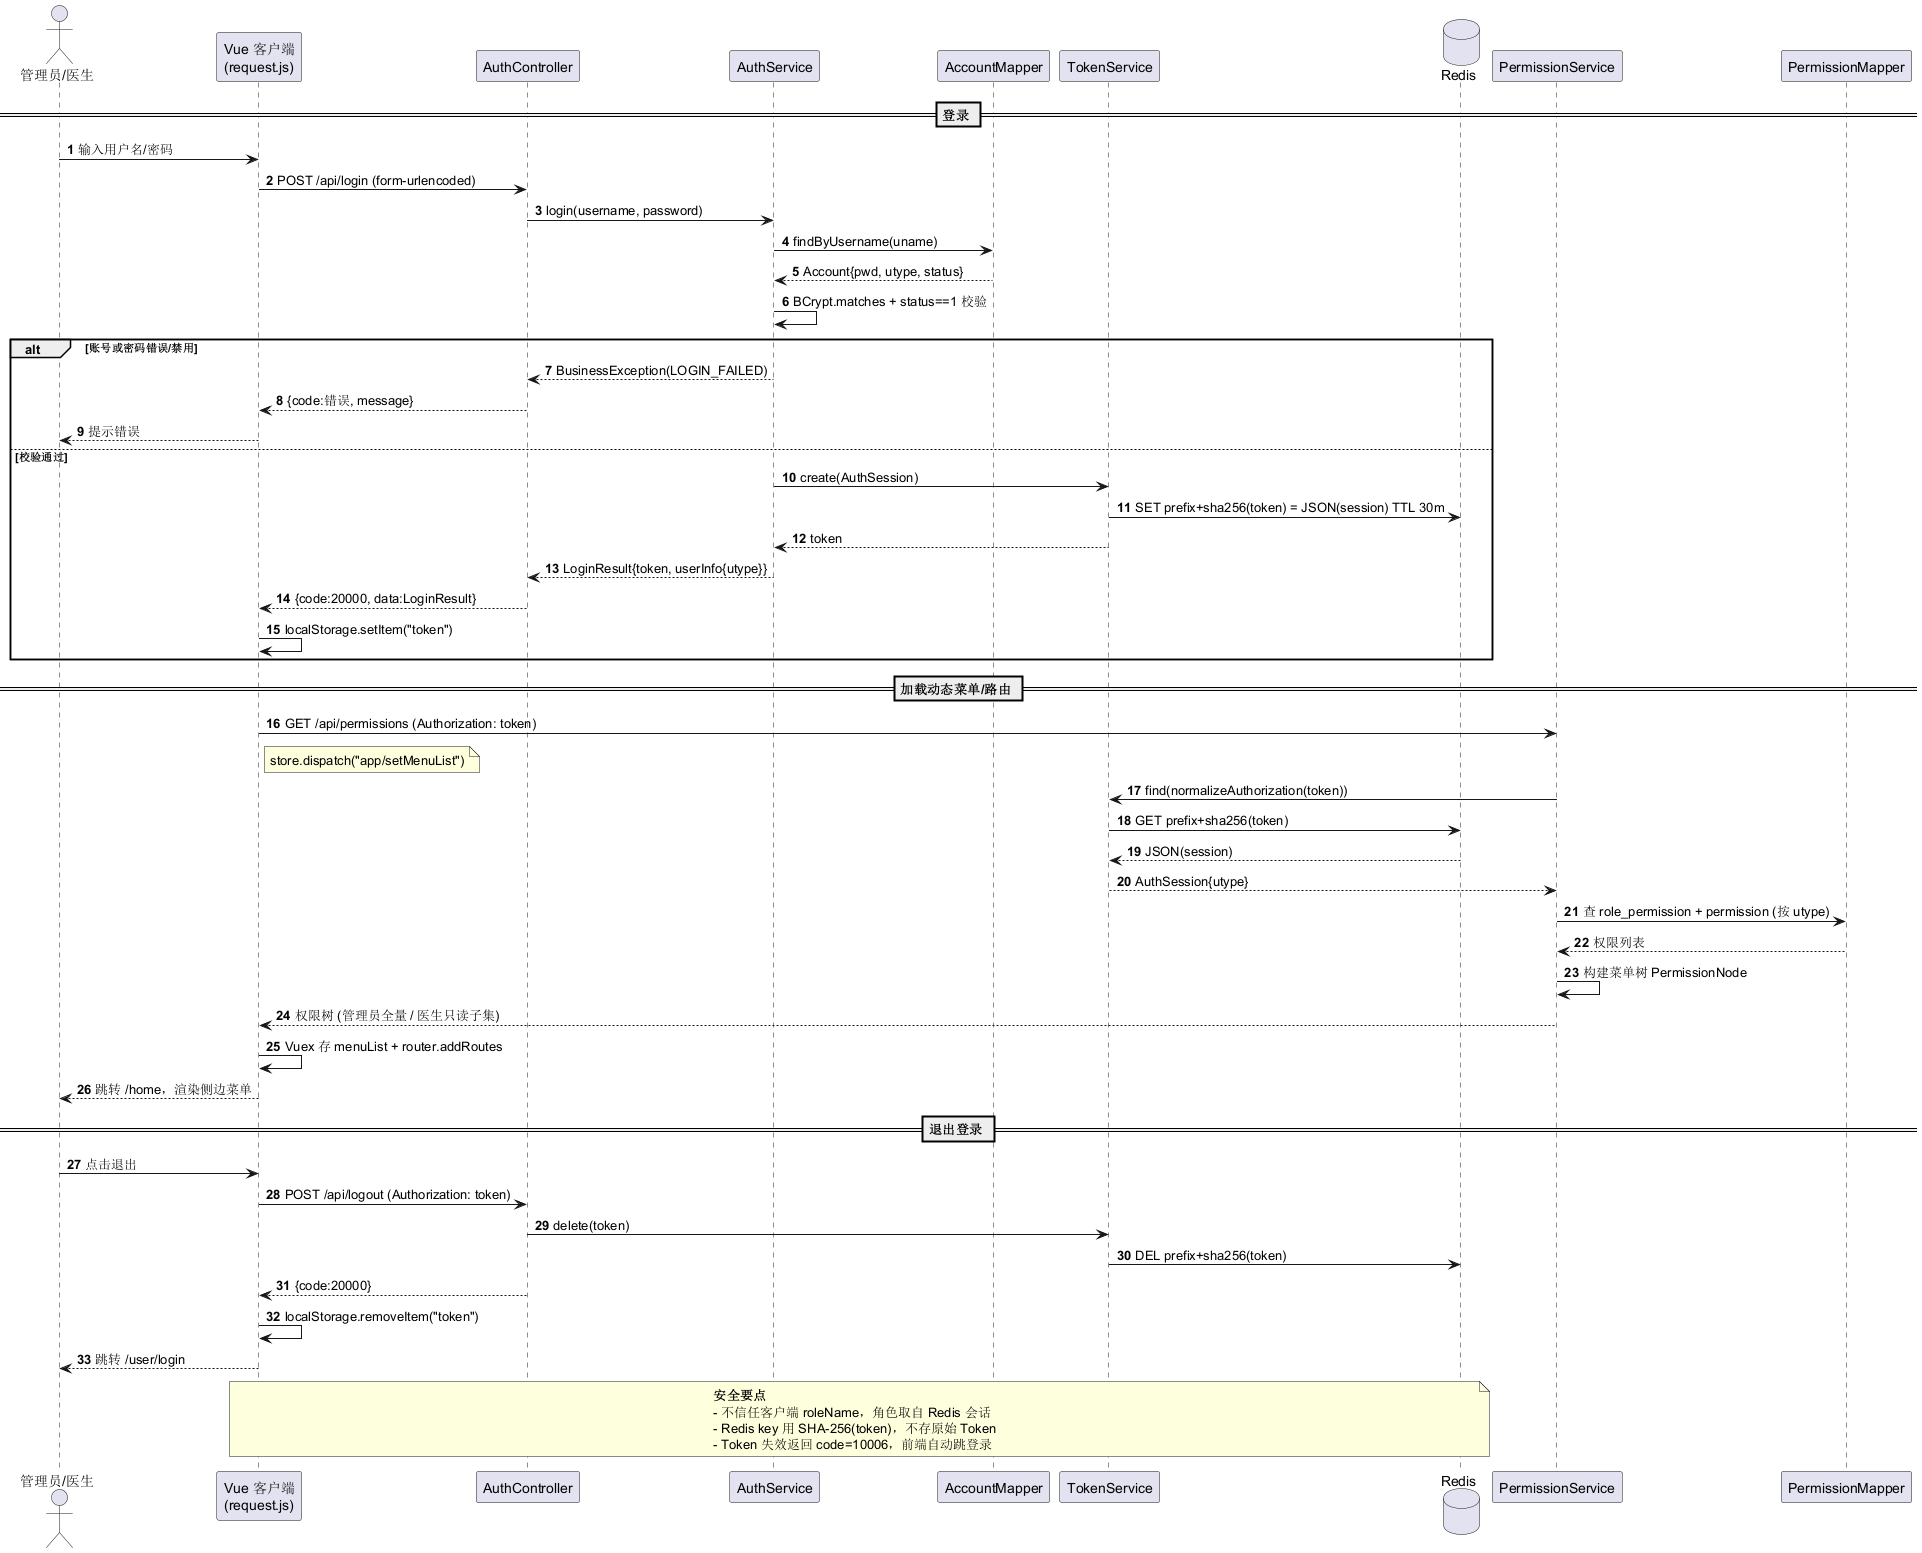

The diagram above was rendered by PlantUML. Its source (embedded in the PNG):
@startuml 14-登录授权顺序图
' =========================================================================
' 慧医数字医疗应用系统 -- 登录与授权顺序图（Sequence Diagram）
' 阶段：动态建模
' 参与者：Vue客户端 / AuthController / AuthService / AccountMapper / TokenService / Redis / PermissionService / PermissionMapper
' =========================================================================
skinparam shadowing false
autonumber

actor "管理员/医生" as U
participant "Vue 客户端\n(request.js)" as V
participant "AuthController" as AC
participant "AuthService" as AS
participant "AccountMapper" as AM
participant "TokenService" as TS
database "Redis" as R
participant "PermissionService" as PS
participant "PermissionMapper" as PM

== 登录 ==
U -> V : 输入用户名/密码
V -> AC : POST /api/login (form-urlencoded)
AC -> AS : login(username, password)
AS -> AM : findByUsername(uname)
AM --> AS : Account{pwd, utype, status}
AS -> AS : BCrypt.matches + status==1 校验
alt 账号或密码错误/禁用
  AS --> AC : BusinessException(LOGIN_FAILED)
  AC --> V : {code:错误, message}
  V --> U : 提示错误
else 校验通过
  AS -> TS : create(AuthSession)
  TS -> R : SET prefix+sha256(token) = JSON(session) TTL 30m
  TS --> AS : token
  AS --> AC : LoginResult{token, userInfo{utype}}
  AC --> V : {code:20000, data:LoginResult}
  V -> V : localStorage.setItem("token")
end

== 加载动态菜单/路由 ==
V -> PS : GET /api/permissions (Authorization: token)
note right of V : store.dispatch("app/setMenuList")
PS -> TS : find(normalizeAuthorization(token))
TS -> R : GET prefix+sha256(token)
R --> TS : JSON(session)
TS --> PS : AuthSession{utype}
PS -> PM : 查 role_permission + permission (按 utype)
PM --> PS : 权限列表
PS -> PS : 构建菜单树 PermissionNode
PS --> V : 权限树 (管理员全量 / 医生只读子集)
V -> V : Vuex 存 menuList + router.addRoutes
V --> U : 跳转 /home，渲染侧边菜单

== 退出登录 ==
U -> V : 点击退出
V -> AC : POST /api/logout (Authorization: token)
AC -> TS : delete(token)
TS -> R : DEL prefix+sha256(token)
AC --> V : {code:20000}
V -> V : localStorage.removeItem("token")
V --> U : 跳转 /user/login

note over V, R
  <b>安全要点</b>
  - 不信任客户端 roleName，角色取自 Redis 会话
  - Redis key 用 SHA-256(token)，不存原始 Token
  - Token 失效返回 code=10006，前端自动跳登录
end note

@enduml